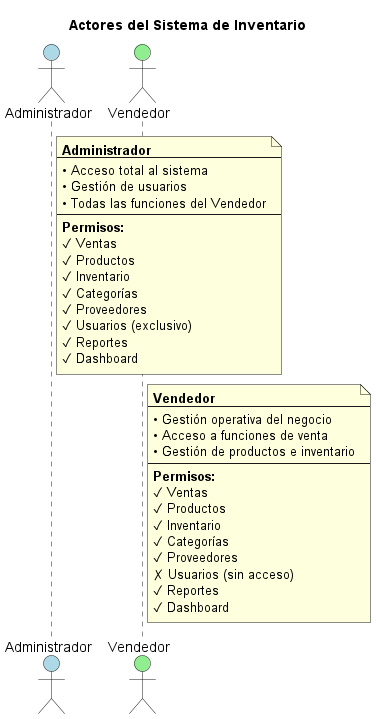

The diagram above was rendered by PlantUML. Its source (embedded in the PNG):
@startuml Actores

' Diagrama de Actores del Sistema de Inventario

title Actores del Sistema de Inventario

actor "Administrador" as Admin #lightblue
actor "Vendedor" as Vendedor #lightgreen

note right of Admin
  <b>Administrador</b>
  --
  • Acceso total al sistema
  • Gestión de usuarios
  • Todas las funciones del Vendedor
  --
  <b>Permisos:</b>
  ✓ Ventas
  ✓ Productos
  ✓ Inventario
  ✓ Categorías
  ✓ Proveedores
  ✓ Usuarios (exclusivo)
  ✓ Reportes
  ✓ Dashboard
end note

note right of Vendedor
  <b>Vendedor</b>
  --
  • Gestión operativa del negocio
  • Acceso a funciones de venta
  • Gestión de productos e inventario
  --
  <b>Permisos:</b>
  ✓ Ventas
  ✓ Productos
  ✓ Inventario
  ✓ Categorías
  ✓ Proveedores
  ✗ Usuarios (sin acceso)
  ✓ Reportes
  ✓ Dashboard
end note

@enduml